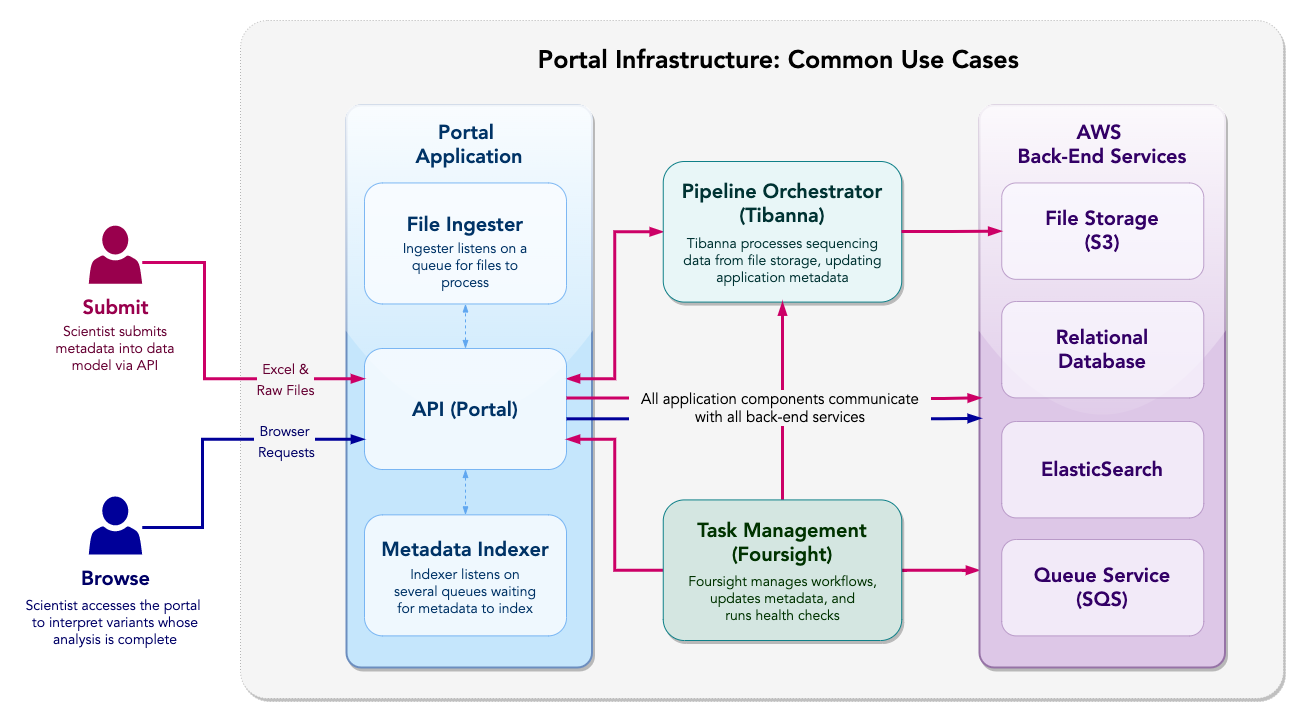

The diagram above was exported from draw.io. Its source (the exported page's mxGraphModel, read from the mxfile embedded in the PNG):
<mxGraphModel dx="2520" dy="6380" grid="0" gridSize="10" guides="1" tooltips="1" connect="1" arrows="1" fold="1" page="1" pageScale="1" pageWidth="1100" pageHeight="850" math="0" shadow="0">
  <root>
    <mxCell id="0" />
    <mxCell id="1" parent="0" />
    <mxCell id="2" value="" style="rounded=1;whiteSpace=wrap;html=1;shadow=1;glass=0;dashed=1;dashPattern=1 2;labelBackgroundColor=default;labelBorderColor=#147EBA;sketch=0;fontFamily=Avenir;fontSource=https%3A%2F%2Ffonts.googleapis.com%2Fcss%3Ffamily%3DAvenir;fontSize=14;strokeWidth=1;arcSize=4;fillColor=#F5F5F5;strokeColor=#B3B3B3;" vertex="1" parent="1">
      <mxGeometry x="2780" y="-724" width="1043" height="678" as="geometry" />
    </mxCell>
    <mxCell id="3" value="" style="rounded=1;whiteSpace=wrap;html=1;shadow=1;glass=1;labelBackgroundColor=default;labelBorderColor=#147EBA;sketch=0;fontFamily=Avenir;fontSource=https%3A%2F%2Ffonts.googleapis.com%2Fcss%3Ffamily%3DAvenir;fontSize=14;strokeWidth=2;fillColor=#C5E6FC;strokeColor=#6c8ebf;arcSize=6;" vertex="1" parent="1">
      <mxGeometry x="2886" y="-639" width="245.5" height="562" as="geometry" />
    </mxCell>
    <mxCell id="4" value="" style="rounded=1;whiteSpace=wrap;html=1;shadow=0;glass=0;labelBackgroundColor=default;labelBorderColor=#147EBA;sketch=0;fontFamily=Avenir;fontSource=https%3A%2F%2Ffonts.googleapis.com%2Fcss%3Ffamily%3DAvenir;fontSize=14;strokeWidth=1;opacity=80;fillColor=#FAFDFF;strokeColor=#60A7F0;" vertex="1" parent="1">
      <mxGeometry x="2904" y="-561.55" width="202" height="121" as="geometry" />
    </mxCell>
    <mxCell id="5" value="&lt;font style=&quot;font-size: 14px;&quot;&gt;Ingester listens on a queue for files to process&lt;/font&gt;" style="text;html=1;strokeColor=none;fillColor=none;align=center;verticalAlign=middle;whiteSpace=wrap;rounded=0;fontFamily=Avenir;fontSource=https%3A%2F%2Ffonts.googleapis.com%2Fcss%3Ffamily%3DAvenir;fontSize=14;fontColor=#003366;" vertex="1" parent="1">
      <mxGeometry x="2935" y="-488" width="140" height="20" as="geometry" />
    </mxCell>
    <mxCell id="6" value="&lt;font style=&quot;font-size: 20px;&quot;&gt;File Ingester&lt;/font&gt;" style="text;html=1;strokeColor=none;fillColor=none;align=center;verticalAlign=middle;whiteSpace=wrap;rounded=0;fontFamily=Avenir;fontSource=https%3A%2F%2Ffonts.googleapis.com%2Fcss%3Ffamily%3DAvenir;fontSize=20;fontStyle=1;fontColor=#003366;" vertex="1" parent="1">
      <mxGeometry x="2935" y="-530.5" width="140" height="20" as="geometry" />
    </mxCell>
    <mxCell id="7" value="&lt;font style=&quot;font-size: 20px;&quot;&gt;Portal &lt;br style=&quot;font-size: 20px;&quot;&gt;Application&lt;/font&gt;" style="text;html=1;strokeColor=none;fillColor=none;align=center;verticalAlign=middle;whiteSpace=wrap;rounded=0;fontFamily=Avenir;fontSource=https%3A%2F%2Ffonts.googleapis.com%2Fcss%3Ffamily%3DAvenir;fontSize=20;fontStyle=1;fontColor=#003366;" vertex="1" parent="1">
      <mxGeometry x="2918.75" y="-610" width="180" height="20" as="geometry" />
    </mxCell>
    <mxCell id="8" style="edgeStyle=orthogonalEdgeStyle;rounded=0;orthogonalLoop=1;jettySize=auto;html=1;exitX=1;exitY=0.25;exitDx=0;exitDy=0;entryX=0;entryY=0.5;entryDx=0;entryDy=0;fontFamily=Avenir;fontSource=https%3A%2F%2Ffonts.googleapis.com%2Fcss%3Ffamily%3DAvenir;fontSize=14;fontColor=#EA6B66;endArrow=blockThin;endFill=1;strokeWidth=3;startArrow=blockThin;startFill=1;fillColor=#d80073;strokeColor=#CC0066;" edge="1" source="11" target="16" parent="1">
      <mxGeometry relative="1" as="geometry" />
    </mxCell>
    <mxCell id="9" style="edgeStyle=orthogonalEdgeStyle;rounded=0;orthogonalLoop=1;jettySize=auto;html=1;entryX=0.5;entryY=1;entryDx=0;entryDy=0;fontFamily=Avenir;fontSource=https%3A%2F%2Ffonts.googleapis.com%2Fcss%3Ffamily%3DAvenir;fontSize=17;fontColor=#003333;startArrow=blockThin;startFill=1;endArrow=blockThin;endFill=1;strokeColor=#60A7F0;strokeWidth=1;fillColor=#b1ddf0;dashed=1;" edge="1" source="11" target="4" parent="1">
      <mxGeometry relative="1" as="geometry" />
    </mxCell>
    <mxCell id="10" style="edgeStyle=orthogonalEdgeStyle;rounded=0;orthogonalLoop=1;jettySize=auto;html=1;entryX=0.5;entryY=0;entryDx=0;entryDy=0;dashed=1;fontFamily=Avenir;fontSource=https%3A%2F%2Ffonts.googleapis.com%2Fcss%3Ffamily%3DAvenir;fontSize=17;fontColor=#003333;startArrow=blockThin;startFill=1;endArrow=blockThin;endFill=1;strokeColor=#60A7F0;strokeWidth=1;" edge="1" source="11" target="13" parent="1">
      <mxGeometry relative="1" as="geometry" />
    </mxCell>
    <mxCell id="11" value="" style="rounded=1;whiteSpace=wrap;html=1;shadow=0;glass=0;labelBackgroundColor=default;labelBorderColor=#147EBA;sketch=0;fontFamily=Avenir;fontSource=https%3A%2F%2Ffonts.googleapis.com%2Fcss%3Ffamily%3DAvenir;fontSize=14;strokeWidth=1;opacity=80;fillColor=#FAFDFF;strokeColor=#60A7F0;" vertex="1" parent="1">
      <mxGeometry x="2904" y="-396" width="202" height="121" as="geometry" />
    </mxCell>
    <mxCell id="12" value="&lt;font style=&quot;font-size: 20px;&quot;&gt;API (Portal)&lt;/font&gt;" style="text;html=1;strokeColor=none;fillColor=none;align=center;verticalAlign=middle;whiteSpace=wrap;rounded=0;fontFamily=Avenir;fontSource=https%3A%2F%2Ffonts.googleapis.com%2Fcss%3Ffamily%3DAvenir;fontSize=20;fontStyle=1;fontColor=#003366;" vertex="1" parent="1">
      <mxGeometry x="2935" y="-345.5" width="140" height="20" as="geometry" />
    </mxCell>
    <mxCell id="13" value="" style="rounded=1;whiteSpace=wrap;html=1;shadow=0;glass=0;labelBackgroundColor=default;labelBorderColor=#147EBA;sketch=0;fontFamily=Avenir;fontSource=https%3A%2F%2Ffonts.googleapis.com%2Fcss%3Ffamily%3DAvenir;fontSize=14;strokeWidth=1;opacity=80;fillColor=#FAFDFF;strokeColor=#60A7F0;" vertex="1" parent="1">
      <mxGeometry x="2904" y="-229.63" width="202" height="121" as="geometry" />
    </mxCell>
    <mxCell id="14" value="&lt;font style=&quot;font-size: 20px;&quot;&gt;Metadata Indexer&lt;/font&gt;" style="text;html=1;strokeColor=none;fillColor=none;align=center;verticalAlign=middle;whiteSpace=wrap;rounded=0;fontFamily=Avenir;fontSource=https%3A%2F%2Ffonts.googleapis.com%2Fcss%3Ffamily%3DAvenir;fontSize=20;fontStyle=1;fontColor=#003366;" vertex="1" parent="1">
      <mxGeometry x="2914" y="-205" width="182" height="20" as="geometry" />
    </mxCell>
    <mxCell id="15" value="&lt;span style=&quot;font-size: 14px;&quot;&gt;Indexer listens on several queues waiting for metadata to index&lt;/span&gt;" style="text;html=1;strokeColor=none;fillColor=none;align=center;verticalAlign=middle;whiteSpace=wrap;rounded=0;fontFamily=Avenir;fontSource=https%3A%2F%2Ffonts.googleapis.com%2Fcss%3Ffamily%3DAvenir;fontSize=14;fontColor=#003366;" vertex="1" parent="1">
      <mxGeometry x="2929" y="-162" width="152" height="20" as="geometry" />
    </mxCell>
    <mxCell id="16" value="" style="rounded=1;whiteSpace=wrap;html=1;shadow=1;glass=0;labelBackgroundColor=#FFF4DE;labelBorderColor=#147EBA;sketch=0;fontFamily=Avenir;fontSource=https%3A%2F%2Ffonts.googleapis.com%2Fcss%3Ffamily%3DAvenir;fontSize=14;strokeWidth=1;fillColor=#E8F6F7;strokeColor=#0e8088;" vertex="1" parent="1">
      <mxGeometry x="3202.75" y="-583" width="238.5" height="140.58" as="geometry" />
    </mxCell>
    <mxCell id="17" value="&lt;span style=&quot;font-size: 14px;&quot;&gt;Tibanna processes sequencing data from file storage, updating application metadata&lt;/span&gt;" style="text;html=1;strokeColor=none;fillColor=none;align=center;verticalAlign=middle;whiteSpace=wrap;rounded=0;fontFamily=Avenir;fontSource=https%3A%2F%2Ffonts.googleapis.com%2Fcss%3Ffamily%3DAvenir;fontSize=14;fontColor=#003333;" vertex="1" parent="1">
      <mxGeometry x="3217.5" y="-493" width="209" height="20" as="geometry" />
    </mxCell>
    <mxCell id="18" value="&lt;font style=&quot;font-size: 20px;&quot;&gt;Pipeline Orchestrator (Tibanna)&lt;/font&gt;" style="text;html=1;strokeColor=none;fillColor=none;align=center;verticalAlign=middle;whiteSpace=wrap;rounded=0;fontFamily=Avenir;fontSource=https%3A%2F%2Ffonts.googleapis.com%2Fcss%3Ffamily%3DAvenir;fontSize=20;fontStyle=1;fontColor=#003333;" vertex="1" parent="1">
      <mxGeometry x="3211" y="-550.87" width="222" height="20" as="geometry" />
    </mxCell>
    <mxCell id="19" style="edgeStyle=orthogonalEdgeStyle;rounded=0;orthogonalLoop=1;jettySize=auto;html=1;exitX=0;exitY=0.5;exitDx=0;exitDy=0;entryX=1;entryY=0.75;entryDx=0;entryDy=0;fontFamily=Avenir;fontSource=https%3A%2F%2Ffonts.googleapis.com%2Fcss%3Ffamily%3DAvenir;fontSize=14;fontColor=#EA6B66;startArrow=none;startFill=0;endArrow=blockThin;endFill=1;strokeWidth=3;fillColor=#d80073;strokeColor=#CC0066;" edge="1" source="22" target="11" parent="1">
      <mxGeometry relative="1" as="geometry" />
    </mxCell>
    <mxCell id="20" style="edgeStyle=orthogonalEdgeStyle;rounded=0;orthogonalLoop=1;jettySize=auto;html=1;exitX=0.5;exitY=0;exitDx=0;exitDy=0;entryX=0.5;entryY=1;entryDx=0;entryDy=0;fontFamily=Avenir;fontSource=https%3A%2F%2Ffonts.googleapis.com%2Fcss%3Ffamily%3DAvenir;fontSize=14;fontColor=#EA6B66;startArrow=none;startFill=0;endArrow=blockThin;endFill=1;strokeWidth=3;fillColor=#d80073;strokeColor=#CC0066;" edge="1" source="22" target="16" parent="1">
      <mxGeometry relative="1" as="geometry" />
    </mxCell>
    <mxCell id="21" style="edgeStyle=orthogonalEdgeStyle;rounded=0;orthogonalLoop=1;jettySize=auto;html=1;fontFamily=Avenir;fontSource=https%3A%2F%2Ffonts.googleapis.com%2Fcss%3Ffamily%3DAvenir;fontSize=15;fontColor=#EA6B66;startArrow=none;startFill=0;endArrow=blockThin;endFill=1;strokeWidth=3;fillColor=#d80073;strokeColor=#CC0066;" edge="1" source="22" target="25" parent="1">
      <mxGeometry relative="1" as="geometry">
        <Array as="points">
          <mxPoint x="3506" y="-174" />
          <mxPoint x="3506" y="-174" />
        </Array>
      </mxGeometry>
    </mxCell>
    <mxCell id="22" value="" style="rounded=1;whiteSpace=wrap;html=1;shadow=1;glass=0;labelBackgroundColor=default;labelBorderColor=#147EBA;sketch=0;fontFamily=Avenir;fontSource=https%3A%2F%2Ffonts.googleapis.com%2Fcss%3Ffamily%3DAvenir;fontSize=14;strokeWidth=1;fillColor=#D4E6E1;strokeColor=#0e8088;" vertex="1" parent="1">
      <mxGeometry x="3202.75" y="-244.57999999999998" width="238.5" height="140.58" as="geometry" />
    </mxCell>
    <mxCell id="23" value="&lt;span style=&quot;font-size: 14px;&quot;&gt;Foursight&amp;nbsp;&lt;/span&gt;&lt;span style=&quot;font-size: 14px;&quot;&gt;manages workflows, updates metadata, and&lt;/span&gt;&lt;br style=&quot;font-size: 14px;&quot;&gt;&lt;span style=&quot;font-size: 14px;&quot;&gt;runs health checks&lt;/span&gt;" style="text;html=1;strokeColor=none;fillColor=none;align=center;verticalAlign=middle;whiteSpace=wrap;rounded=0;fontFamily=Avenir;fontSource=https%3A%2F%2Ffonts.googleapis.com%2Fcss%3Ffamily%3DAvenir;fontSize=14;fontColor=#003300;" vertex="1" parent="1">
      <mxGeometry x="3217.5" y="-154.57999999999998" width="209" height="20" as="geometry" />
    </mxCell>
    <mxCell id="24" value="&lt;font style=&quot;font-size: 20px;&quot;&gt;Task Management&lt;br&gt;(Foursight)&lt;br&gt;&lt;/font&gt;" style="text;html=1;strokeColor=none;fillColor=none;align=center;verticalAlign=middle;whiteSpace=wrap;rounded=0;fontFamily=Avenir;fontSource=https%3A%2F%2Ffonts.googleapis.com%2Fcss%3Ffamily%3DAvenir;fontSize=20;fontStyle=1;fontColor=#003300;" vertex="1" parent="1">
      <mxGeometry x="3211" y="-212.45" width="222" height="20" as="geometry" />
    </mxCell>
    <mxCell id="25" value="" style="rounded=1;whiteSpace=wrap;html=1;shadow=1;glass=1;labelBackgroundColor=default;labelBorderColor=#147EBA;sketch=0;fontFamily=Avenir;fontSource=https%3A%2F%2Ffonts.googleapis.com%2Fcss%3Ffamily%3DAvenir;fontSize=14;strokeWidth=2;fillColor=#DDC7E7;strokeColor=#9673a6;arcSize=6;gradientColor=none;gradientDirection=north;" vertex="1" parent="1">
      <mxGeometry x="3519" y="-639" width="245.5" height="562" as="geometry" />
    </mxCell>
    <mxCell id="26" value="&lt;font style=&quot;font-size: 20px;&quot;&gt;AWS &lt;br style=&quot;font-size: 20px;&quot;&gt;Back-End Services&lt;br style=&quot;font-size: 20px;&quot;&gt;&lt;/font&gt;" style="text;html=1;strokeColor=none;fillColor=none;align=center;verticalAlign=middle;whiteSpace=wrap;rounded=0;fontFamily=Avenir;fontSource=https%3A%2F%2Ffonts.googleapis.com%2Fcss%3Ffamily%3DAvenir;fontSize=20;fontStyle=1;fontColor=#330066;" vertex="1" parent="1">
      <mxGeometry x="3552.25" y="-610" width="180" height="20" as="geometry" />
    </mxCell>
    <mxCell id="27" value="" style="rounded=1;whiteSpace=wrap;html=1;shadow=0;glass=0;labelBackgroundColor=default;labelBorderColor=#147EBA;sketch=0;fontFamily=Avenir;fontSource=https%3A%2F%2Ffonts.googleapis.com%2Fcss%3Ffamily%3DAvenir;fontSize=14;strokeWidth=1;opacity=70;fillColor=#FBFAFF;strokeColor=#A680B8;" vertex="1" parent="1">
      <mxGeometry x="3541.25" y="-443" width="202" height="96.37" as="geometry" />
    </mxCell>
    <mxCell id="28" value="&lt;font style=&quot;font-size: 20px;&quot;&gt;Relational&lt;br&gt;Database&lt;br&gt;&lt;/font&gt;" style="text;html=1;strokeColor=none;fillColor=none;align=center;verticalAlign=middle;whiteSpace=wrap;rounded=0;fontFamily=Avenir;fontSource=https%3A%2F%2Ffonts.googleapis.com%2Fcss%3Ffamily%3DAvenir;fontSize=20;fontStyle=1;fontColor=#330066;" vertex="1" parent="1">
      <mxGeometry x="3572.25" y="-405.13" width="140" height="20" as="geometry" />
    </mxCell>
    <mxCell id="29" value="" style="rounded=1;whiteSpace=wrap;html=1;shadow=0;glass=0;labelBackgroundColor=default;labelBorderColor=#147EBA;sketch=0;fontFamily=Avenir;fontSource=https%3A%2F%2Ffonts.googleapis.com%2Fcss%3Ffamily%3DAvenir;fontSize=14;strokeWidth=1;opacity=70;fillColor=#FBFAFF;strokeColor=#A680B8;" vertex="1" parent="1">
      <mxGeometry x="3541.25" y="-561.55" width="202" height="96.37" as="geometry" />
    </mxCell>
    <mxCell id="30" value="&lt;font style=&quot;font-size: 20px;&quot;&gt;File Storage&lt;br&gt;(S3)&lt;br&gt;&lt;/font&gt;" style="text;html=1;strokeColor=none;fillColor=none;align=center;verticalAlign=middle;whiteSpace=wrap;rounded=0;fontFamily=Avenir;fontSource=https%3A%2F%2Ffonts.googleapis.com%2Fcss%3Ffamily%3DAvenir;fontSize=20;fontStyle=1;fontColor=#330066;" vertex="1" parent="1">
      <mxGeometry x="3572.25" y="-523.6800000000001" width="140" height="20" as="geometry" />
    </mxCell>
    <mxCell id="31" value="" style="rounded=1;whiteSpace=wrap;html=1;shadow=0;glass=0;labelBackgroundColor=default;labelBorderColor=#147EBA;sketch=0;fontFamily=Avenir;fontSource=https%3A%2F%2Ffonts.googleapis.com%2Fcss%3Ffamily%3DAvenir;fontSize=14;strokeWidth=1;opacity=70;fillColor=#FBFAFF;strokeColor=#A680B8;" vertex="1" parent="1">
      <mxGeometry x="3541.25" y="-323" width="202" height="96.37" as="geometry" />
    </mxCell>
    <mxCell id="32" value="&lt;font style=&quot;font-size: 20px;&quot;&gt;ElasticSearch&lt;/font&gt;" style="text;html=1;strokeColor=none;fillColor=none;align=center;verticalAlign=middle;whiteSpace=wrap;rounded=0;fontFamily=Avenir;fontSource=https%3A%2F%2Ffonts.googleapis.com%2Fcss%3Ffamily%3DAvenir;fontSize=20;fontStyle=1;fontColor=#330066;" vertex="1" parent="1">
      <mxGeometry x="3572.25" y="-285.13" width="140" height="20" as="geometry" />
    </mxCell>
    <mxCell id="33" value="" style="rounded=1;whiteSpace=wrap;html=1;shadow=0;glass=0;labelBackgroundColor=default;labelBorderColor=#147EBA;sketch=0;fontFamily=Avenir;fontSource=https%3A%2F%2Ffonts.googleapis.com%2Fcss%3Ffamily%3DAvenir;fontSize=14;strokeWidth=1;opacity=70;fillColor=#FBFAFF;strokeColor=#A680B8;" vertex="1" parent="1">
      <mxGeometry x="3541.25" y="-205" width="202" height="96.37" as="geometry" />
    </mxCell>
    <mxCell id="34" value="&lt;font style=&quot;font-size: 20px;&quot;&gt;Queue Service&lt;br&gt;(SQS)&lt;br&gt;&lt;/font&gt;" style="text;html=1;strokeColor=none;fillColor=none;align=center;verticalAlign=middle;whiteSpace=wrap;rounded=0;fontFamily=Avenir;fontSource=https%3A%2F%2Ffonts.googleapis.com%2Fcss%3Ffamily%3DAvenir;fontSize=20;fontStyle=1;fontColor=#330066;" vertex="1" parent="1">
      <mxGeometry x="3572.25" y="-167.13" width="140" height="20" as="geometry" />
    </mxCell>
    <mxCell id="35" value="&lt;font style=&quot;font-size: 14px&quot;&gt;Scientist submits metadata into data model via API&lt;/font&gt;" style="text;html=1;strokeColor=none;fillColor=none;align=center;verticalAlign=middle;whiteSpace=wrap;rounded=0;fontFamily=Avenir;fontSource=https%3A%2F%2Ffonts.googleapis.com%2Fcss%3Ffamily%3DAvenir;fontColor=#660033;" vertex="1" parent="1">
      <mxGeometry x="2591" y="-413.89" width="128.04" height="38.76" as="geometry" />
    </mxCell>
    <mxCell id="36" value="&lt;font style=&quot;font-size: 14px&quot;&gt;Scientist accesses the portal &lt;br&gt;to interpret variants whose analysis is complete&lt;/font&gt;" style="text;html=1;strokeColor=none;fillColor=none;align=center;verticalAlign=middle;whiteSpace=wrap;rounded=0;fontFamily=Avenir;fontSource=https%3A%2F%2Ffonts.googleapis.com%2Fcss%3Ffamily%3DAvenir;fontColor=#000066;" vertex="1" parent="1">
      <mxGeometry x="2560" y="-131.5" width="190" height="20" as="geometry" />
    </mxCell>
    <mxCell id="37" style="edgeStyle=orthogonalEdgeStyle;rounded=0;orthogonalLoop=1;jettySize=auto;html=1;entryX=0;entryY=0.5;entryDx=0;entryDy=0;fontFamily=Avenir;fontSource=https%3A%2F%2Ffonts.googleapis.com%2Fcss%3Ffamily%3DAvenir;fontSize=14;fontColor=#EA6B66;startArrow=none;startFill=0;endArrow=blockThin;endFill=1;strokeWidth=3;fillColor=#d80073;strokeColor=#CC0066;" edge="1" target="29" parent="1">
      <mxGeometry relative="1" as="geometry">
        <mxPoint x="3441" y="-513" as="sourcePoint" />
      </mxGeometry>
    </mxCell>
    <mxCell id="38" value="&lt;b style=&quot;color: rgb(0, 0, 0); font-size: 25px; font-style: normal; font-variant-ligatures: normal; font-variant-caps: normal; letter-spacing: normal; orphans: 2; text-indent: 0px; text-transform: none; widows: 2; word-spacing: 0px; -webkit-text-stroke-width: 0px; text-decoration-thickness: initial; text-decoration-style: initial; text-decoration-color: initial;&quot;&gt;&lt;font style=&quot;font-size: 25px;&quot;&gt;Portal Infrastructure: Common Use Cases&amp;nbsp;&lt;/font&gt;&lt;/b&gt;" style="text;whiteSpace=wrap;html=1;fontSize=25;fontFamily=Avenir;fontColor=#330066;fontSource=https%3A%2F%2Ffonts.googleapis.com%2Fcss%3Ffamily%3DAvenir;align=center;" vertex="1" parent="1">
      <mxGeometry x="3065.99" y="-706" width="512" height="51" as="geometry" />
    </mxCell>
    <mxCell id="39" style="edgeStyle=orthogonalEdgeStyle;rounded=0;orthogonalLoop=1;jettySize=auto;html=1;entryX=0;entryY=0.25;entryDx=0;entryDy=0;fontFamily=Avenir;fontSource=https%3A%2F%2Ffonts.googleapis.com%2Fcss%3Ffamily%3DAvenir;fontSize=15;fontColor=#EA6B66;startArrow=none;startFill=0;endArrow=blockThin;endFill=1;strokeWidth=3;fillColor=#d80073;strokeColor=#CC0066;" edge="1" source="45" target="11" parent="1">
      <mxGeometry relative="1" as="geometry">
        <mxPoint x="2665" y="-439" as="sourcePoint" />
        <Array as="points">
          <mxPoint x="2744" y="-482" />
          <mxPoint x="2744" y="-366" />
        </Array>
      </mxGeometry>
    </mxCell>
    <mxCell id="40" value="&lt;span style=&quot;font-size: 14px;&quot;&gt;Excel &amp;amp;&lt;br&gt;Raw Files&lt;/span&gt;" style="edgeLabel;html=1;align=center;verticalAlign=middle;resizable=0;points=[];fontSize=17;fontFamily=Avenir;fontColor=#660033;fontSource=https%3A%2F%2Ffonts.googleapis.com%2Fcss%3Ffamily%3DAvenir;labelBackgroundColor=#f5f5f5;spacing=2;spacingRight=0;" vertex="1" connectable="0" parent="39">
      <mxGeometry x="0.5674" y="3" relative="1" as="geometry">
        <mxPoint x="-7" y="3" as="offset" />
      </mxGeometry>
    </mxCell>
    <mxCell id="41" style="edgeStyle=orthogonalEdgeStyle;rounded=0;orthogonalLoop=1;jettySize=auto;html=1;entryX=0;entryY=0.75;entryDx=0;entryDy=0;fontFamily=Avenir;fontSource=https%3A%2F%2Ffonts.googleapis.com%2Fcss%3Ffamily%3DAvenir;fontSize=15;fontColor=#003300;startArrow=none;startFill=0;endArrow=blockThin;endFill=1;strokeWidth=3;strokeColor=#000099;" edge="1" source="48" target="11" parent="1">
      <mxGeometry relative="1" as="geometry">
        <mxPoint x="2652" y="-265" as="sourcePoint" />
        <Array as="points">
          <mxPoint x="2742" y="-217" />
          <mxPoint x="2742" y="-305" />
        </Array>
      </mxGeometry>
    </mxCell>
    <mxCell id="42" value="&lt;span style=&quot;font-size: 14px;&quot;&gt;Browser&lt;br&gt;&amp;nbsp;Requests&lt;/span&gt;" style="edgeLabel;html=1;align=center;verticalAlign=middle;resizable=0;points=[];fontSize=17;fontFamily=Avenir;fontColor=#000066;fontSource=https%3A%2F%2Ffonts.googleapis.com%2Fcss%3Ffamily%3DAvenir;labelBackgroundColor=#f5f5f5;spacing=2;spacingRight=7;" vertex="1" connectable="0" parent="41">
      <mxGeometry x="0.4578" y="-4" relative="1" as="geometry">
        <mxPoint x="5" y="-3" as="offset" />
      </mxGeometry>
    </mxCell>
    <mxCell id="43" value="" style="edgeStyle=orthogonalEdgeStyle;rounded=0;orthogonalLoop=1;jettySize=auto;html=1;exitX=1;exitY=0.5;exitDx=0;exitDy=0;fontFamily=Avenir;fontSource=https%3A%2F%2Ffonts.googleapis.com%2Fcss%3Ffamily%3DAvenir;fontSize=14;fontColor=#330066;startArrow=none;startFill=0;endArrow=none;endFill=1;strokeWidth=3;strokeColor=#000099;" edge="1" parent="1">
      <mxGeometry relative="1" as="geometry">
        <mxPoint x="3106" y="-325.6899999999996" as="sourcePoint" />
        <mxPoint x="3197.9299999999994" y="-325.6899999999996" as="targetPoint" />
      </mxGeometry>
    </mxCell>
    <mxCell id="44" style="edgeStyle=orthogonalEdgeStyle;rounded=0;orthogonalLoop=1;jettySize=auto;html=1;exitX=1;exitY=0.5;exitDx=0;exitDy=0;entryX=0.007;entryY=0.539;entryDx=0;entryDy=0;entryPerimeter=0;fontFamily=Avenir;fontSource=https%3A%2F%2Ffonts.googleapis.com%2Fcss%3Ffamily%3DAvenir;fontSize=14;fontColor=#330066;startArrow=none;startFill=0;endArrow=blockThin;endFill=1;strokeWidth=3;strokeColor=#000099;" edge="1" parent="1">
      <mxGeometry relative="1" as="geometry">
        <mxPoint x="3446.0600000000004" y="-325.65999999999985" as="sourcePoint" />
        <mxPoint x="3520.7185" y="-326.2420000000002" as="targetPoint" />
        <Array as="points">
          <mxPoint x="3483" y="-325.15999999999997" />
          <mxPoint x="3521" y="-326.15999999999997" />
        </Array>
      </mxGeometry>
    </mxCell>
    <mxCell id="45" value="&lt;font size=&quot;1&quot; color=&quot;#99004d&quot;&gt;&lt;b style=&quot;font-size: 20px;&quot;&gt;Submit&lt;/b&gt;&lt;/font&gt;" style="sketch=0;pointerEvents=1;shadow=0;dashed=0;html=1;strokeColor=none;labelPosition=center;verticalLabelPosition=bottom;verticalAlign=top;outlineConnect=0;align=center;shape=mxgraph.office.users.user;fillColor=#99004D;rounded=1;glass=0;labelBackgroundColor=none;labelBorderColor=none;fontFamily=Avenir;fontSource=https%3A%2F%2Ffonts.googleapis.com%2Fcss%3Ffamily%3DAvenir;fontSize=17;fontColor=#000066;spacing=8;" vertex="1" parent="1">
      <mxGeometry x="2628.29" y="-518.89" width="53.38" height="58.02" as="geometry" />
    </mxCell>
    <mxCell id="46" style="edgeStyle=orthogonalEdgeStyle;rounded=0;orthogonalLoop=1;jettySize=auto;html=1;exitX=1;exitY=0.5;exitDx=0;exitDy=0;entryX=0.007;entryY=0.539;entryDx=0;entryDy=0;entryPerimeter=0;fontFamily=Avenir;fontSource=https%3A%2F%2Ffonts.googleapis.com%2Fcss%3Ffamily%3DAvenir;fontSize=14;fontColor=#330066;startArrow=none;startFill=0;endArrow=blockThin;endFill=1;strokeWidth=3;strokeColor=#CC0066;" edge="1" parent="1">
      <mxGeometry relative="1" as="geometry">
        <mxPoint x="3446.0600000000004" y="-346.0500000000002" as="sourcePoint" />
        <mxPoint x="3520.7185" y="-346.6320000000014" as="targetPoint" />
        <Array as="points">
          <mxPoint x="3483" y="-345.55" />
          <mxPoint x="3521" y="-346.55" />
        </Array>
      </mxGeometry>
    </mxCell>
    <mxCell id="47" value="" style="edgeStyle=orthogonalEdgeStyle;rounded=0;orthogonalLoop=1;jettySize=auto;html=1;exitX=1;exitY=0.5;exitDx=0;exitDy=0;fontFamily=Avenir;fontSource=https%3A%2F%2Ffonts.googleapis.com%2Fcss%3Ffamily%3DAvenir;fontSize=14;fontColor=#330066;startArrow=none;startFill=0;endArrow=none;endFill=1;strokeWidth=3;strokeColor=#CC0066;" edge="1" parent="1">
      <mxGeometry relative="1" as="geometry">
        <mxPoint x="3106" y="-346.5" as="sourcePoint" />
        <mxPoint x="3197.9299999999994" y="-346.5" as="targetPoint" />
      </mxGeometry>
    </mxCell>
    <mxCell id="48" value="Browse" style="sketch=0;pointerEvents=1;shadow=0;dashed=0;html=1;strokeColor=none;labelPosition=center;verticalLabelPosition=bottom;verticalAlign=top;outlineConnect=0;align=center;shape=mxgraph.office.users.user;fillColor=#000099;rounded=1;glass=0;labelBackgroundColor=none;labelBorderColor=none;fontFamily=Avenir;fontSource=https%3A%2F%2Ffonts.googleapis.com%2Fcss%3Ffamily%3DAvenir;fontSize=20;fontColor=#000066;spacing=8;fontStyle=1" vertex="1" parent="1">
      <mxGeometry x="2628.31" y="-248" width="53.38" height="58.02" as="geometry" />
    </mxCell>
    <mxCell id="49" value="&lt;font style=&quot;font-size: 15px;&quot;&gt;All application components communicate with all back-end services&lt;/font&gt;" style="text;html=1;align=center;verticalAlign=middle;whiteSpace=wrap;rounded=0;fontFamily=Avenir;fontSource=https%3A%2F%2Ffonts.googleapis.com%2Fcss%3Ffamily%3DAvenir;fontSize=15;labelBackgroundColor=#F5F5F5;shadow=1;fontStyle=0;fillColor=none;" vertex="1" parent="1">
      <mxGeometry x="3168.19" y="-360.75" width="303.81" height="47.75" as="geometry" />
    </mxCell>
  </root>
</mxGraphModel>